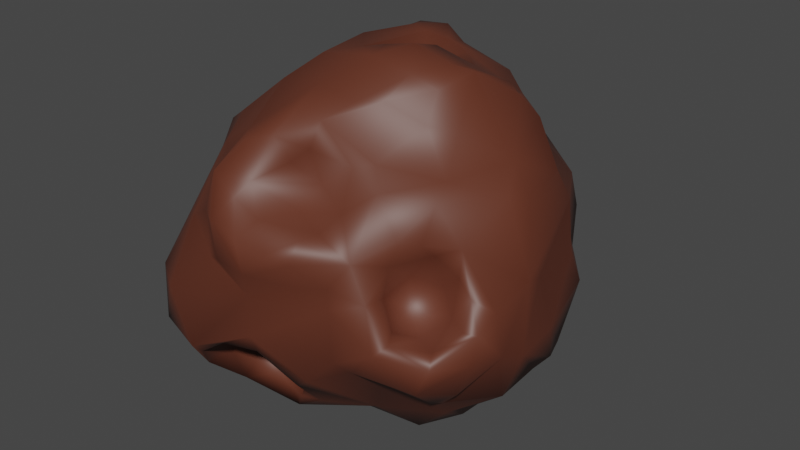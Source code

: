 # Source: Astroid.blend  (saved by Blender 2.80.75; exported with 4.5.12 LTS)
import bpy
from mathutils import Matrix  # noqa: F401  (used for matrix-valued properties, if any)

bpy.ops.wm.read_factory_settings(use_empty=True)
scene = bpy.context.scene
scene.name = 'Scene'

# ---- collections
col_collection = bpy.data.collections.new('Collection'); scene.collection.children.link(col_collection)

# ---- materials (node trees are filled in below, after node groups)
mat_meteror = bpy.data.materials.new('meteror')
mat_meteror.use_transparent_shadow = False

# ---- material node trees
mat_meteror.use_nodes = True; mat_meteror.node_tree.nodes.clear()
_N = mat_meteror.node_tree.nodes; _L = mat_meteror.node_tree.links
n0 = _N.new('ShaderNodeOutputMaterial'); n0.name = 'Material Output'; n0.location = (300, 300)
n1 = _N.new('ShaderNodeBsdfPrincipled'); n1.name = 'Principled BSDF'; n1.location = (10, 300)
n1.distribution = 'GGX'
n1.subsurface_method = 'BURLEY'
n1.inputs[0].default_value = (0.1193, 0.03243, 0.0172, 1.0)
n1.inputs[3].default_value = 1.45
n1.inputs[27].default_value = (0.0, 0.0, 0.0, 1.0)
n1.inputs[28].default_value = 1.0
_L.new(n1.outputs[0], n0.inputs[0])
n0.is_active_output = True

# ---- world
world_world = bpy.data.worlds.new('World'); scene.world = world_world
world_world.use_nodes = True; world_world.node_tree.nodes.clear()
_N = world_world.node_tree.nodes; _L = world_world.node_tree.links
n0 = _N.new('ShaderNodeOutputWorld'); n0.name = 'World Output'; n0.location = (300, 300)
n1 = _N.new('ShaderNodeBackground'); n1.name = 'Background'; n1.location = (10, 300)
n1.inputs[0].default_value = (0.05088, 0.05088, 0.05088, 1.0)
_L.new(n1.outputs[0], n0.inputs[0])
n0.is_active_output = True
world_world.color = (0.05088, 0.05088, 0.05088)
world_world.use_sun_shadow = False
world_world.sun_shadow_jitter_overblur = 0.0

# ---- meshes
me_icosphere = bpy.data.meshes.new('Icosphere')
me_icosphere.from_pydata([(0.5846, -0.724, -0.1132), (0.8098, -0.7, -0.1424), (0.6933, -0.8792, -0.06277), (0.6718, -0.6144, -0.1634), (0.4771, -0.6613, 0.005404), (0.5624, -0.8864, 0.1006), (0.7969, -0.4815, 0.1504), (0.6936, -0.5519, 0.2706), (0.8712, -0.7967, -0.171), (1.012, -0.2152, 0.1011), (0.577, -0.7328, 0.2455), (0.7845, -0.4482, 0.2904), (0.9778, -0.4266, 0.007732), (0.9963, -0.6264, -0.1769), (0.8926, -0.6063, -0.3964), (0.756, -0.6321, -0.4954), (0.9277, -0.62, -0.02464), (-0.1667, -0.516, -0.6012), (-0.1219, -0.4682, -0.3102), (0.02038, -0.7975, -0.4483), (-0.09959, -0.6597, -0.2448), (-0.2388, -0.4214, -0.4627), (-0.04786, -0.7246, -0.7645), (-0.05542, -0.4721, -0.4653), (-0.4269, -0.8635, -0.5654), (-0.3783, -0.7205, -0.6522), (-0.4017, -0.6769, -0.415), (-0.2429, -0.6727, -0.7309), (-0.05159, -0.8766, -0.3667), (-0.24, -0.9441, -0.3344), (-0.06615, -1.045, -0.2453), (0.1007, -0.7341, -0.7233), (0.02464, -0.7662, -0.6507), (-0.4138, -1.066, -0.4645), (-0.05346, -1.013, -0.34), (-0.2324, -1.077, -0.3345), (-0.544, -0.936, 0.2408), (-0.2139, -0.5697, -0.2284), (0.1676, -0.896, -0.4881), (-0.3349, -0.6659, -0.2915), (-0.488, -0.9727, -0.6155), (-0.6774, -0.8215, -0.6417), (0.08706, -0.8827, -0.5545), (0.009386, -0.5981, -0.3929), (0.1794, 0.9731, -0.6236), (0.4076, 0.9279, -0.3225), (0.2192, 0.7282, -0.4004), (0.3307, 0.9962, -0.208), (0.123, 0.7131, -0.3525), (0.06645, 0.8871, -0.2689), (0.05543, 0.9301, -0.4158), (0.277, 0.9269, -0.6107), (0.1734, 1.142, -0.1651), (0.0248, 0.9702, -0.5947), (0.1497, 0.8464, -0.1905), (0.227, 1.117, -0.2346), (0.5516, 0.805, -0.3007), (0.7518, 0.5772, -0.0327), (0.009127, 1.122, -0.3492), (0.1193, 0.8954, 0.2237), (-0.06434, 0.9088, -0.5287), (0.2467, 0.8656, 0.4879), (0.2496, 0.6698, 0.7546), (0.4355, 0.8834, 0.25), (0.3687, 0.9699, 0.007794), (-0.1386, 0.8388, -0.548), (0.03295, 1.041, -0.02284), (-0.3322, 0.8939, -0.486), (-0.1751, 0.7677, -0.6252), (0.143, 0.7716, -0.6411), (0.3731, 0.9396, -0.607), (0.4736, 0.9816, -0.2162), (0.3178, 0.7642, -0.2938), (0.4791, 0.9619, -0.4525), (-0.3783, 0.8649, -0.2651), (0.6183, 0.8654, -0.01996), (0.02764, 1.091, -0.507), (-0.1344, 0.9967, -0.3558), (0.4966, 0.7412, -0.4925), (0.2866, 1.125, -0.1588), (0.7359, -0.1943, -0.5963), (0.7149, 0.0502, -0.4071), (0.4515, 0.2233, -0.5454), (0.6606, -0.1919, -0.7181), (0.6013, 0.2139, -0.4769), (0.468, -0.1717, -0.4772), (0.7639, 0.2687, -0.6816), (0.6006, -0.1898, -0.4578), (0.9469, -0.02073, -0.5269), (0.774, -0.2573, -0.6988), (0.3837, 0.108, -0.6838), (0.4015, -0.1239, -0.6526), (0.4895, 0.141, -0.4733), (0.8934, -0.1151, -0.5568), (0.1224, -0.4274, -0.9021), (0.3264, -0.5458, -0.7607), (-0.3539, -0.525, -0.5189), (0.7503, -0.5237, -0.5549), (0.9792, -0.3645, -0.2696), (0.6566, -0.9511, -0.1041), (0.3467, -0.8868, -0.3068), (0.7811, -0.7871, -0.3513), (0.5127, -0.4912, 0.06872), (0.6816, -0.2608, -0.8055), (0.4005, 0.522, -0.6668), (0.9379, 0.1585, -0.5457), (0.5197, -0.2037, -0.5973), (0.52, 0.04669, -0.9002), (0.6047, -0.1065, -0.3996), (0.538, -0.07777, -0.9396), (0.4643, -0.3573, -0.9287), (1.014, -0.226, -0.3101), (0.4315, 0.9585, -0.0553), (0.4019, -0.8185, -0.3724), (0.8724, 0.333, -0.5686), (0.08775, 1.117, -0.3234), (0.6933, -0.4313, -0.6954), (0.1652, 0.3904, -0.9655), (-0.1148, -0.2025, -1.002), (-0.3969, 0.2263, -0.8911), (0.5351, 0.1916, -0.8543), (0.4638, 0.1297, -0.9363), (0.712, 0.5021, -0.4035), (0.3908, -0.02545, -0.5542), (0.7655, -0.491, -0.07236), (0.5185, -0.09586, -0.7843), (0.5311, -0.5219, -0.09476), (0.8273, 0.1675, -0.5617), (0.8894, -0.5097, 0.08642), (0.6945, 0.3325, -0.7601), (0.6904, 0.4373, -0.6983), (0.6832, -0.442, 0.04729), (0.3166, 0.09289, -0.9772), (0.9167, 0.4403, -0.2146), (0.3469, 0.7075, -0.5773), (0.9095, 0.3406, -0.007227), (0.5378, 0.2465, -0.7171), (-0.1623, 0.4951, -0.8727), (0.3327, -0.7798, 0.4617), (-0.1449, -0.8958, 0.5285), (0.08803, -0.6439, 0.8213), (-0.2404, -1.065, 0.1422), (-0.3416, -1.02, 0.1032), (0.2722, -1.079, 0.2898), (0.02214, -1.14, 0.1787), (0.596, -0.6951, 0.3701), (0.4686, -0.8784, 0.2801), (0.9948, -0.594, -0.02956), (-0.02823, -1.068, 0.01019), (0.361, -0.9276, 0.01636), (0.2963, -0.9049, 0.3934), (-0.07764, -1.087, 0.3163), (0.3549, -0.9176, 0.1243), (0.2778, -1.015, 0.3951), (-0.2096, -0.8585, 0.7098), (-0.5852, -1.1, -0.1221), (0.2031, -0.9656, 0.0956), (-0.06693, -0.8106, 0.7544), (-0.445, -0.7752, 0.5314), (-0.7671, -0.9795, -0.1007), (-0.3082, -0.9797, 0.5661), (-0.4068, -0.9659, 0.3234), (-0.03148, -0.9673, 0.3839), (-0.1716, -0.9853, 0.4678), (0.4649, -0.3197, 0.7889), (0.6809, -0.6225, 0.3487), (0.5771, -0.2154, 0.7458), (-0.2347, -1.088, 0.3678), (0.06505, -0.7035, 0.6858), (0.64, 0.1832, 0.8438), (0.5973, 0.4542, 0.5405), (0.6979, 0.2931, 0.7085), (0.4902, 0.3392, 0.7868), (0.8339, 0.2719, 0.4638), (-0.04256, -0.7264, 0.5982), (-0.4171, -0.382, 0.8442), (0.9188, -0.08993, 0.4312), (0.8695, 0.3518, 0.2901), (0.2766, -0.4068, 0.8886), (-0.3686, -0.6803, 0.6767), (0.06525, -0.7815, 0.3844), (0.6528, -0.4094, 0.5865), (0.4596, 0.4897, 0.7196), (0.56, 0.2147, 0.8858), (0.4832, -0.2614, 0.9529), (0.527, -0.03788, 0.9961), (0.7694, -0.0253, 0.5958), (0.4282, -0.1049, 1.03), (0.07616, 0.1694, 0.8173), (0.1648, -0.4957, 0.8857), (0.3382, -0.2864, 1.005), (-0.1274, -0.4322, 0.8903), (-0.3318, 0.6184, 0.9289), (-0.2541, 0.4733, 0.9619), (-0.2774, 0.8479, 0.6993), (-0.06954, 0.8651, 0.6463), (-0.5436, 0.8423, 0.2781), (-0.5775, 0.6707, 0.5755), (-0.1501, 0.4371, 0.9492), (-0.4387, 0.1621, 0.7977), (-0.2798, -0.2293, 0.9716), (-0.4519, -0.1115, 0.8634), (-0.6006, -0.2764, 0.6611), (-0.6079, -0.4979, 0.6591), (0.06325, -0.1498, 1.064), (0.1353, 0.4314, 0.8916), (-0.03248, 0.5076, 0.9062), (0.2238, -0.1151, 1.092), (0.3907, 0.1269, 0.9408), (-0.1487, -0.07805, 0.9913), (0.3243, 0.2464, 0.9061), (-0.05573, 0.6606, 0.8487), (-0.6245, 0.3422, 0.6746), (-0.4215, 0.7613, 0.6454), (-0.03311, 0.2665, 0.8276), (-0.3422, 0.3091, 0.9227), (-0.3087, 0.1092, 0.9861), (-0.0613, 0.04574, 0.8982), (-0.7745, 0.5328, -0.2044), (-0.6874, 0.699, -0.2274), (-0.721, 0.4816, 0.4914), (-0.8361, -0.4257, 0.2403), (-0.9471, 0.1381, 0.2862), (-0.8744, 0.03597, 0.07304), (-0.7947, 0.193, 0.4589), (-0.9078, 0.4793, 0.2402), (-0.9229, -0.2096, 0.2827), (-0.8317, -0.7048, -0.04809), (-0.8858, -0.4297, -0.3407), (-0.8258, -0.7932, -0.4457), (-0.862, -0.228, -0.3531), (-0.9308, -0.4724, 0.04361), (-0.667, -0.6431, -0.8048), (-0.4765, 0.615, -0.01912), (-0.8475, -0.6291, -0.6237), (-0.6975, 0.5574, 0.4015), (-0.571, 0.476, 0.1736), (-0.6038, 0.4916, -0.0347), (-0.6712, 0.742, 0.2733), (-0.5432, 0.5632, 0.2209), (-0.4543, 0.5614, 0.135), (-0.2384, 0.962, 0.3996), (-0.5229, 0.4685, 0.05241), (-0.4104, 0.8903, 0.02136), (-0.5995, 0.7753, -0.09371), (-0.5681, 0.8414, 0.04442), (-0.8634, -0.03437, -0.2876), (-0.9324, -0.5665, -0.3126), (-0.7291, 0.4927, 0.09332), (-0.7738, -0.2912, -0.5568), (-0.6131, 0.7265, -0.02874), (-0.5578, 0.7585, 0.1851), (-0.489, 0.6779, -0.5295), (-0.5339, -0.07745, -0.9136), (-0.6718, -0.1021, -0.7873), (-0.5612, -0.008008, -0.7997), (-0.5996, 0.05119, -1.066), (-0.7465, -0.1354, -0.8723), (-0.6043, -0.1593, -0.8639), (-0.6138, -0.1121, -1.078), (-0.7983, 0.05014, -0.849), (-0.5536, 0.1388, -1.033), (-0.6514, 0.1257, -0.9958), (-0.7705, 0.1286, -0.8275), (-0.777, 0.2178, -0.5603), (-0.7997, 0.2615, -0.3902), (-0.789, -0.02402, -0.6514), (-0.5266, 0.2227, -0.8479), (-0.5377, 0.01445, -0.9096), (-0.843, -0.03378, -0.7894), (-0.6852, 0.01942, -0.7822), (-0.6869, -0.1669, -1.014), (-0.5211, -0.03901, -1.093), (-0.6397, 0.09091, -0.8617), (-0.4325, -0.3164, -0.9163), (-0.2671, 0.04164, -0.9564), (-0.3845, 0.1343, -0.9146), (-0.7769, 0.5734, 0.2566), (-0.656, 0.5388, -0.5539), (-0.8602, 0.5255, 0.1001), (-0.8854, -0.07394, -0.5122), (-0.6374, -0.3792, -0.768), (-0.3592, -0.07725, -0.9419), (-0.6593, 0.1871, -0.9516), (-0.7683, -0.4517, -0.61), (-0.6675, -0.2838, -0.7547), (-0.7677, -0.1796, -0.7159), (-0.7758, -0.2267, -0.9404), (-0.6695, -0.2511, -0.9983), (-0.5519, -0.1821, -1.038), (-0.5173, -0.2791, -0.8959), (-0.7281, 0.1433, -0.6817), (-0.638, 0.2246, -0.746), (-0.08268, -0.7109, -0.8483), (0.0268, 0.7192, -0.7276), (0.9757, 0.0778, -0.3154), (0.9242, 0.01956, -0.00641), (-0.8046, 0.5942, -0.01843), (0.6761, 0.6834, 0.2646), (0.3361, -0.5445, 0.631), (-0.8267, 0.005706, 0.5425), (-0.417, 0.5816, 0.8156), (-0.1772, 0.6703, 0.9303), (0.2714, -0.633, 0.6278), (0.09795, -0.3047, 1.052), (-0.851, -0.3623, 0.5108), (-0.5531, -0.68, 0.5584), (0.07334, -0.6372, 0.4857), (0.4703, -0.6889, 0.5684), (0.6981, -0.5389, 0.5361), (0.87, -0.2131, 0.5057), (-0.1249, 1.012, -0.2334), (0.7004, 0.7079, -0.2445), (-0.8064, 0.3961, -0.01394), (-0.659, 0.5951, 0.2251), (-0.7443, -1.012, -0.41), (-0.397, -1.144, -0.3874), (0.1594, -1.121, 0.3284), (0.2355, 0.03805, 1.048), (-0.6831, 0.3785, -0.6183), (0.4933, 0.3107, -0.8709), (0.9181, -0.2514, -0.5862), (-0.3145, -0.4745, -0.3562), (0.4758, -0.6773, -0.4761), (0.2294, -0.2026, -1.047), (-0.4196, -0.7792, -0.7856), (-0.7212, -0.5594, 0.4453)], [], [(6, 7, 131), (126, 102, 4), (0, 126, 4), (1, 2, 8), (115, 76, 58), (131, 102, 126), (2, 0, 4), (5, 10, 146), (124, 128, 6), (5, 4, 10), (124, 3, 1), (6, 131, 124), (102, 7, 10), (323, 101, 113), (2, 5, 99), (296, 9, 111), (296, 177, 9), (9, 177, 176), (7, 6, 11), (12, 11, 128), (128, 124, 16), (14, 101, 15), (14, 15, 97), (145, 146, 10), (7, 165, 10), (16, 124, 1), (15, 101, 323), (13, 8, 101), (6, 128, 11), (35, 29, 34), (152, 5, 146), (100, 38, 113), (102, 131, 7), (124, 126, 3), (294, 68, 65), (64, 112, 71), (58, 52, 115), (67, 68, 252), (115, 52, 55), (46, 48, 72), (22, 17, 27), (18, 23, 43), (17, 21, 96), (74, 252, 219), (18, 20, 37), (18, 43, 20), (21, 18, 322), (39, 26, 322), (39, 322, 37), (17, 23, 21), (293, 31, 22), (322, 18, 37), (39, 37, 29), (28, 19, 42), (13, 14, 98), (322, 26, 96), (100, 113, 99), (28, 20, 19), (43, 23, 32), (23, 18, 21), (27, 325, 293), (27, 293, 22), (96, 27, 17), (28, 42, 34), (79, 71, 47), (27, 96, 25), (26, 24, 96), (82, 136, 86), (28, 34, 29), (34, 30, 35), (37, 20, 29), (315, 40, 316), (40, 315, 41), (315, 316, 155), (26, 29, 33), (43, 32, 19), (31, 95, 42), (325, 25, 24), (40, 24, 33), (35, 33, 29), (33, 35, 316), (30, 148, 316), (30, 316, 35), (38, 100, 30), (33, 316, 40), (22, 31, 32), (24, 26, 33), (40, 232, 325), (227, 159, 221), (159, 315, 155), (41, 315, 229), (27, 25, 325), (19, 20, 43), (40, 41, 232), (38, 42, 95), (28, 29, 20), (46, 51, 44), (45, 72, 47), (47, 72, 54), (115, 54, 49), (55, 47, 54), (44, 48, 46), (51, 73, 70), (54, 72, 48), (44, 50, 48), (50, 115, 49), (45, 47, 71), (79, 64, 71), (48, 49, 54), (51, 69, 44), (73, 46, 72), (64, 79, 52), (58, 77, 311), (56, 73, 71), (56, 78, 73), (76, 50, 44), (76, 44, 53), (55, 52, 79), (76, 60, 77), (23, 22, 32), (94, 95, 293), (44, 69, 53), (56, 312, 78), (57, 75, 298), (95, 31, 293), (298, 75, 63), (75, 57, 312), (312, 56, 112), (59, 64, 66), (53, 60, 76), (55, 79, 47), (61, 59, 195), (64, 75, 112), (61, 63, 59), (62, 61, 195), (75, 312, 112), (51, 46, 73), (67, 77, 65), (69, 65, 60), (69, 134, 104), (31, 42, 32), (73, 72, 45), (70, 73, 78), (243, 74, 244), (311, 77, 74), (69, 60, 53), (311, 66, 52), (311, 52, 58), (55, 54, 115), (74, 67, 252), (68, 294, 137), (68, 67, 65), (45, 71, 73), (66, 311, 243), (48, 50, 49), (70, 134, 69), (77, 60, 65), (69, 51, 70), (69, 294, 65), (243, 311, 74), (77, 67, 74), (76, 77, 58), (50, 76, 115), (125, 91, 106), (80, 87, 93), (80, 83, 106), (91, 125, 107), (108, 87, 85), (84, 81, 92), (90, 91, 107), (82, 90, 136), (83, 80, 89), (123, 92, 85), (106, 85, 87), (127, 84, 86), (85, 91, 123), (108, 93, 87), (66, 64, 52), (93, 108, 81), (81, 108, 92), (136, 129, 86), (80, 106, 87), (96, 24, 25), (42, 19, 32), (96, 21, 322), (17, 22, 23), (293, 325, 94), (323, 38, 95), (159, 155, 36), (102, 10, 4), (30, 100, 149), (8, 147, 1), (101, 14, 13), (101, 99, 113), (128, 16, 147), (149, 99, 5), (129, 136, 120), (81, 127, 88), (112, 56, 71), (4, 5, 2), (92, 123, 82), (69, 104, 294), (147, 13, 98), (5, 152, 149), (127, 81, 84), (1, 3, 2), (9, 11, 12), (128, 147, 12), (104, 134, 78), (90, 123, 91), (134, 70, 78), (147, 8, 13), (8, 99, 101), (126, 124, 131), (126, 0, 3), (147, 16, 1), (8, 2, 99), (34, 38, 30), (38, 34, 42), (7, 11, 165), (26, 39, 29), (9, 12, 98), (0, 2, 3), (177, 296, 135), (64, 59, 63), (75, 64, 63), (40, 325, 24), (246, 265, 280), (231, 226, 230), (300, 226, 305), (226, 223, 246), (227, 231, 247), (222, 223, 226), (222, 313, 223), (224, 225, 222), (279, 222, 225), (218, 265, 223), (224, 222, 300), (222, 226, 300), (221, 159, 326), (78, 122, 130), (227, 221, 231), (221, 326, 305), (226, 221, 305), (230, 226, 246), (218, 223, 313), (194, 195, 241), (62, 182, 61), (186, 173, 171), (192, 194, 213), (193, 198, 302), (301, 199, 215), (205, 210, 182), (152, 146, 143), (301, 192, 213), (216, 200, 209), (206, 205, 62), (212, 301, 197), (214, 205, 206), (190, 207, 304), (211, 194, 302), (194, 211, 195), (172, 210, 208), (62, 205, 182), (208, 210, 318), (302, 206, 211), (188, 209, 204), (209, 217, 214), (206, 62, 211), (182, 210, 172), (216, 209, 198), (214, 188, 205), (204, 209, 304), (204, 207, 318), (304, 207, 204), (188, 214, 217), (188, 318, 210), (214, 198, 209), (224, 212, 220), (202, 300, 305), (199, 300, 201), (212, 300, 199), (304, 200, 191), (216, 201, 200), (201, 175, 200), (202, 175, 201), (199, 216, 215), (200, 304, 209), (212, 197, 220), (206, 302, 198), (192, 215, 193), (199, 301, 212), (198, 214, 206), (196, 197, 213), (194, 241, 196), (188, 210, 205), (192, 301, 215), (216, 198, 193), (201, 216, 199), (190, 184, 187), (318, 207, 187), (157, 174, 168), (190, 189, 178), (317, 143, 153), (184, 164, 166), (310, 309, 11), (190, 304, 189), (139, 307, 174), (187, 207, 190), (188, 204, 318), (188, 217, 209), (187, 208, 318), (187, 185, 208), (186, 169, 185), (183, 208, 185), (299, 178, 140), (172, 183, 169), (183, 172, 208), (309, 181, 308), (184, 190, 178), (178, 164, 184), (309, 310, 181), (184, 185, 187), (303, 299, 140), (168, 303, 140), (186, 171, 169), (183, 185, 169), (170, 177, 298), (170, 298, 61), (182, 172, 169), (171, 182, 169), (171, 173, 170), (195, 211, 62), (186, 181, 310), (184, 166, 185), (176, 173, 186), (310, 9, 176), (182, 170, 61), (181, 166, 164), (178, 189, 140), (181, 186, 166), (308, 181, 299), (308, 145, 309), (166, 186, 185), (152, 143, 156), (180, 307, 139), (180, 139, 162), (173, 177, 170), (173, 176, 177), (186, 310, 176), (179, 191, 175), (139, 154, 160), (175, 203, 306), (132, 121, 109), (191, 179, 157), (174, 307, 168), (191, 140, 189), (145, 10, 165), (165, 11, 309), (145, 165, 309), (308, 146, 145), (299, 164, 178), (138, 307, 180), (161, 167, 160), (170, 182, 171), (154, 179, 160), (162, 317, 153), (161, 160, 158), (307, 138, 303), (161, 306, 36), (150, 180, 162), (160, 167, 163), (161, 141, 167), (160, 163, 139), (162, 151, 317), (36, 306, 159), (159, 306, 326), (179, 306, 158), (161, 158, 306), (151, 162, 163), (142, 148, 141), (308, 299, 303), (142, 161, 36), (146, 308, 138), (143, 317, 144), (66, 241, 59), (146, 150, 153), (144, 141, 148), (323, 97, 15), (302, 192, 193), (215, 216, 193), (144, 148, 156), (301, 213, 197), (155, 148, 142), (148, 30, 149), (148, 149, 156), (191, 189, 304), (275, 324, 118), (300, 212, 224), (153, 150, 162), (175, 191, 200), (175, 202, 203), (156, 149, 152), (317, 151, 144), (142, 36, 155), (300, 202, 201), (144, 151, 167), (144, 167, 141), (141, 161, 142), (154, 157, 179), (140, 191, 157), (139, 163, 162), (174, 157, 139), (138, 180, 150), (307, 303, 168), (133, 114, 122), (157, 168, 140), (153, 143, 146), (294, 117, 137), (89, 116, 103), (320, 129, 120), (306, 179, 175), (321, 97, 116), (114, 129, 130), (164, 299, 181), (294, 104, 117), (111, 98, 321), (154, 139, 157), (324, 94, 118), (110, 103, 116), (321, 93, 88), (147, 98, 12), (83, 109, 125), (324, 110, 94), (111, 9, 98), (111, 321, 88), (107, 109, 121), (92, 82, 84), (130, 104, 78), (120, 90, 107), (106, 83, 125), (296, 111, 295), (221, 226, 231), (324, 117, 132), (121, 132, 320), (143, 144, 156), (103, 110, 109), (122, 78, 312), (130, 320, 104), (324, 275, 117), (91, 85, 106), (89, 321, 116), (177, 135, 57), (129, 320, 130), (9, 310, 11), (316, 148, 155), (135, 133, 57), (119, 137, 117), (86, 105, 127), (312, 133, 122), (132, 117, 320), (160, 179, 158), (308, 303, 138), (149, 100, 99), (133, 295, 114), (295, 111, 105), (109, 324, 132), (97, 321, 98), (324, 109, 110), (108, 85, 92), (114, 130, 122), (82, 123, 90), (107, 125, 109), (86, 84, 82), (194, 196, 213), (295, 135, 296), (59, 241, 195), (133, 312, 57), (320, 117, 104), (103, 109, 83), (114, 295, 105), (151, 163, 167), (138, 150, 146), (320, 120, 121), (110, 95, 94), (98, 14, 97), (323, 116, 97), (86, 114, 105), (89, 93, 321), (110, 116, 95), (89, 103, 83), (113, 38, 323), (323, 95, 116), (107, 121, 120), (86, 129, 114), (295, 133, 135), (88, 105, 111), (194, 192, 302), (89, 80, 93), (88, 127, 105), (93, 81, 88), (120, 136, 90), (313, 222, 279), (219, 278, 218), (224, 220, 225), (218, 278, 265), (284, 234, 228), (280, 291, 266), (247, 229, 227), (247, 234, 229), (229, 315, 159), (251, 239, 238), (278, 219, 252), (229, 234, 41), (271, 257, 258), (228, 230, 249), (228, 231, 230), (255, 258, 254), (281, 232, 234), (269, 257, 287), (284, 228, 249), (94, 232, 274), (269, 260, 257), (280, 264, 291), (249, 230, 280), (232, 94, 325), (232, 281, 274), (255, 253, 258), (237, 297, 248), (274, 290, 282), (235, 220, 197), (251, 245, 250), (250, 237, 233), (251, 196, 245), (196, 238, 235), (229, 159, 227), (286, 266, 269), (247, 231, 228), (254, 257, 260), (254, 260, 270), (288, 259, 289), (281, 249, 285), (251, 238, 196), (290, 285, 288), (271, 287, 257), (277, 314, 248), (280, 265, 264), (41, 234, 232), (246, 223, 265), (246, 280, 230), (277, 220, 235), (238, 239, 314), (277, 235, 314), (281, 234, 284), (269, 287, 286), (288, 271, 259), (280, 266, 286), (236, 314, 239), (280, 286, 249), (281, 284, 249), (247, 228, 234), (237, 250, 297), (244, 245, 243), (252, 68, 137), (225, 277, 279), (248, 236, 242), (233, 242, 240), (297, 250, 219), (219, 244, 74), (270, 255, 254), (256, 261, 272), (273, 255, 270), (283, 263, 292), (268, 262, 256), (255, 273, 268), (253, 259, 271), (256, 262, 261), (262, 260, 283), (270, 260, 273), (257, 254, 258), (259, 253, 268), (283, 261, 262), (259, 272, 289), (289, 272, 282), (261, 267, 276), (288, 289, 290), (278, 319, 265), (260, 263, 283), (283, 267, 261), (319, 292, 264), (272, 261, 276), (269, 263, 260), (263, 266, 291), (263, 269, 266), (259, 268, 256), (291, 292, 263), (259, 256, 272), (277, 225, 220), (253, 255, 268), (288, 287, 271), (245, 196, 243), (196, 235, 197), (248, 297, 279), (233, 240, 251), (238, 314, 235), (248, 279, 277), (278, 252, 137), (244, 219, 250), (233, 237, 242), (236, 248, 314), (262, 268, 273), (264, 292, 291), (239, 251, 240), (239, 240, 236), (236, 240, 242), (253, 271, 258), (250, 245, 244), (297, 218, 313), (276, 282, 272), (219, 218, 297), (243, 196, 241), (279, 297, 313), (260, 262, 273), (66, 243, 241), (319, 264, 265), (237, 248, 242), (233, 251, 250), (275, 119, 117), (282, 275, 118), (119, 292, 137), (118, 94, 274), (292, 278, 137), (282, 118, 274), (292, 319, 278), (283, 292, 267), (249, 286, 285), (292, 119, 267), (286, 287, 285), (285, 287, 288), (281, 290, 274), (275, 282, 276), (119, 275, 276), (276, 267, 119), (285, 290, 281), (290, 289, 282), (298, 63, 61), (57, 298, 177), (305, 326, 203), (202, 305, 203), (326, 306, 203)])
me_icosphere.polygons.foreach_set('use_smooth', [True] * 650)
_uv = me_icosphere.uv_layers.new(name='UVMap')
_uv.uv.foreach_set('vector', [0.0, 0.0, 0.0, 0.0, 0.0, 0.0, 0.0, 0.0, 0.0, 0.0, 0.0, 0.0, 0.0, 0.0, 0.0, 0.0, 0.0, 0.0, 0.0, 0.0, 0.0, 0.0, 0.0, 0.0, 0.0, 0.0, 0.0, 0.0, 0.0, 0.0, 0.0, 0.0, 0.0, 0.0, 0.0, 0.0, 0.0, 0.0, 0.0, 0.0, 0.0, 0.0, 0.0, 0.0, 0.0, 0.0, 0.0, 0.0, 0.0, 0.0, 0.0, 0.0, 0.0, 0.0, 0.0, 0.0, 0.0, 0.0, 0.0, 0.0, 0.0, 0.0, 0.0, 0.0, 0.0, 0.0, 0.0, 0.0, 0.0, 0.0, 0.0, 0.0, 0.0, 0.0, 0.0, 0.0, 0.0, 0.0, 0.0, 0.0, 0.0, 0.0, 0.0, 0.0, 0.0, 0.0, 0.0, 0.0, 0.0, 0.0, 0.0, 0.0, 0.0, 0.0, 0.0, 0.0, 0.0, 0.0, 0.0, 0.0, 0.0, 0.0, 0.0, 0.0, 0.0, 0.0, 0.0, 0.0, 0.0, 0.0, 0.0, 0.0, 0.0, 0.0, 0.0, 0.0, 0.0, 0.0, 0.0, 0.0, 0.0, 0.0, 0.0, 0.0, 0.0, 0.0, 0.0, 0.0, 0.0, 0.0, 0.0, 0.0, 0.0, 0.0, 0.0, 0.0, 0.0, 0.0, 0.0, 0.0, 0.0, 0.0, 0.0, 0.0, 0.0, 0.0, 0.0, 0.0, 0.0, 0.0, 0.0, 0.0, 0.0, 0.0, 0.0, 0.0, 0.0, 0.0, 0.0, 0.0, 0.0, 0.0, 0.0, 0.0, 0.0, 0.0, 0.0, 0.0, 0.0, 0.0, 0.0, 0.0, 0.0, 0.0, 0.0, 0.0, 0.0, 0.0, 0.0, 0.0, 0.0, 0.0, 0.0, 0.0, 0.0, 0.0, 0.0, 0.0, 0.0, 0.0, 0.0, 0.0, 0.0, 0.0, 0.0, 0.0, 0.0, 0.0, 0.0, 0.0, 0.0, 0.0, 0.0, 0.0, 0.0, 0.0, 0.0, 0.0, 0.0, 0.0, 0.0, 0.0, 0.0, 0.0, 0.0, 0.0, 0.0, 0.0, 0.0, 0.0, 0.0, 0.0, 0.0, 0.0, 0.0, 0.0, 0.0, 0.0, 0.0, 0.0, 0.0, 0.0, 0.0, 0.0, 0.0, 0.0, 0.0, 0.0, 0.0, 0.0, 0.0, 0.0, 0.0, 0.0, 0.0, 0.0, 0.0, 0.0, 0.0, 0.0, 0.0, 0.0, 0.0, 0.0, 0.0, 0.0, 0.0, 0.0, 0.0, 0.0, 0.0, 0.0, 0.0, 0.0, 0.0, 0.0, 0.0, 0.0, 0.0, 0.0, 0.0, 0.0, 0.0, 0.0, 0.0, 0.0, 0.0, 0.0, 0.0, 0.0, 0.0, 0.0, 0.0, 0.0, 0.0, 0.0, 0.0, 0.0, 0.0, 0.0, 0.0, 0.0, 0.0, 0.0, 0.0, 0.0, 0.0, 0.0, 0.0, 0.0, 0.0, 0.0, 0.0, 0.0, 0.0, 0.0, 0.0, 0.0, 0.0, 0.0, 0.0, 0.0, 0.0, 0.0, 0.0, 0.0, 0.0, 0.0, 0.0, 0.0, 0.0, 0.0, 0.0, 0.0, 0.0, 0.0, 0.0, 0.0, 0.0, 0.0, 0.0, 0.0, 0.0, 0.0, 0.0, 0.0, 0.0, 0.0, 0.0, 0.0, 0.0, 0.0, 0.0, 0.0, 0.0, 0.0, 0.0, 0.0, 0.0, 0.0, 0.0, 0.0, 0.0, 0.0, 0.0, 0.0, 0.0, 0.0, 0.0, 0.0, 0.0, 0.0, 0.0, 0.0, 0.0, 0.0, 0.0, 0.0, 0.0, 0.0, 0.0, 0.0, 0.0, 0.0, 0.0, 0.0, 0.0, 0.0, 0.0, 0.0, 0.0, 0.0, 0.0, 0.0, 0.0, 0.0, 0.0, 0.0, 0.0, 0.0, 0.0, 0.0, 0.0, 0.0, 0.0, 0.0, 0.0, 0.0, 0.0, 0.0, 0.0, 0.0, 0.0, 0.0, 0.0, 0.0, 0.0, 0.0, 0.0, 0.0, 0.0, 0.0, 0.0, 0.0, 0.0, 0.0, 0.0, 0.0, 0.0, 0.0, 0.0, 0.0, 0.0, 0.0, 0.0, 0.0, 0.0, 0.0, 0.0, 0.0, 0.0, 0.0, 0.0, 0.0, 0.0, 0.0, 0.0, 0.0, 0.0, 0.0, 0.0, 0.0, 0.0, 0.0, 0.0, 0.0, 0.0, 0.0, 0.0, 0.0, 0.0, 0.0, 0.0, 0.0, 0.0, 0.0, 0.0, 0.0, 0.0, 0.0, 0.0, 0.0, 0.0, 0.0, 0.0, 0.0, 0.0, 0.0, 0.0, 0.0, 0.0, 0.0, 0.0, 0.0, 0.0, 0.0, 0.0, 0.0, 0.0, 0.0, 0.0, 0.0, 0.0, 0.0, 0.0, 0.0, 0.0, 0.0, 0.0, 0.0, 0.0, 0.0, 0.0, 0.0, 0.0, 0.0, 0.0, 0.0, 0.0, 0.0, 0.0, 0.0, 0.0, 0.0, 0.0, 0.0, 0.0, 0.0, 0.0, 0.0, 0.0, 0.0, 0.0, 0.0, 0.0, 0.0, 0.0, 0.0, 0.0, 0.0, 0.0, 0.0, 0.0, 0.0, 0.0, 0.0, 0.0, 0.0, 0.0, 0.0, 0.0, 0.0, 0.0, 0.0, 0.0, 0.0, 0.0, 0.0, 0.0, 0.0, 0.0, 0.0, 0.0, 0.0, 0.0, 0.0, 0.0, 0.0, 0.0, 0.0, 0.0, 0.0, 0.0, 0.0, 0.0, 0.0, 0.0, 0.0, 0.0, 0.0, 0.0, 0.0, 0.0, 0.0, 0.0, 0.0, 0.0, 0.0, 0.0, 0.0, 0.0, 0.0, 0.0, 0.0, 0.0, 0.0, 0.0, 0.0, 0.0, 0.0, 0.0, 0.0, 0.0, 0.0, 0.0, 0.0, 0.0, 0.0, 0.0, 0.0, 0.0, 0.0, 0.0, 0.0, 0.0, 0.0, 0.0, 0.0, 0.0, 0.0, 0.0, 0.0, 0.0, 0.0, 0.0, 0.0, 0.0, 0.0, 0.0, 0.0, 0.0, 0.0, 0.0, 0.0, 0.0, 0.0, 0.0, 0.0, 0.0, 0.0, 0.0, 0.0, 0.0, 0.0, 0.0, 0.0, 0.0, 0.0, 0.0, 0.0, 0.0, 0.0, 0.0, 0.0, 0.0, 0.0, 0.0, 0.0, 0.0, 0.0, 0.0, 0.0, 0.0, 0.0, 0.0, 0.0, 0.0, 0.0, 0.0, 0.0, 0.0, 0.0, 0.0, 0.0, 0.0, 0.0, 0.0, 0.0, 0.0, 0.0, 0.0, 0.0, 0.0, 0.0, 0.0, 0.0, 0.0, 0.0, 0.0, 0.0, 0.0, 0.0, 0.0, 0.0, 0.0, 0.0, 0.0, 0.0, 0.0, 0.0, 0.0, 0.0, 0.0, 0.0, 0.0, 0.0, 0.0, 0.0, 0.0, 0.0, 0.0, 0.0, 0.0, 0.0, 0.0, 0.0, 0.0, 0.0, 0.0, 0.0, 0.0, 0.0, 0.0, 0.0, 0.0, 0.0, 0.0, 0.0, 0.0, 0.0, 0.0, 0.0, 0.0, 0.0, 0.0, 0.0, 0.0, 0.0, 0.0, 0.0, 0.0, 0.0, 0.0, 0.0, 0.0, 0.0, 0.0, 0.0, 0.0, 0.0, 0.0, 0.0, 0.0, 0.0, 0.0, 0.0, 0.0, 0.0, 0.0, 0.0, 0.0, 0.0, 0.0, 0.0, 0.0, 0.0, 0.0, 0.0, 0.0, 0.0, 0.0, 0.0, 0.0, 0.0, 0.0, 0.0, 0.0, 0.0, 0.0, 0.0, 0.0, 0.0, 0.0, 0.0, 0.0, 0.0, 0.0, 0.0, 0.0, 0.0, 0.0, 0.0, 0.0, 0.0, 0.0, 0.0, 0.0, 0.0, 0.0, 0.0, 0.0, 0.0, 0.0, 0.0, 0.0, 0.0, 0.0, 0.0, 0.0, 0.0, 0.0, 0.0, 0.0, 0.0, 0.0, 0.0, 0.0, 0.0, 0.0, 0.0, 0.0, 0.0, 0.0, 0.0, 0.0, 0.0, 0.0, 0.0, 0.0, 0.0, 0.0, 0.0, 0.0, 0.0, 0.0, 0.0, 0.0, 0.0, 0.0, 0.0, 0.0, 0.0, 0.0, 0.0, 0.0, 0.0, 0.0, 0.0, 0.0, 0.0, 0.0, 0.0, 0.0, 0.0, 0.0, 0.0, 0.0, 0.0, 0.0, 0.0, 0.0, 0.0, 0.0, 0.0, 0.0, 0.0, 0.0, 0.0, 0.0, 0.0, 0.0, 0.0, 0.0, 0.0, 0.0, 0.0, 0.0, 0.0, 0.0, 0.0, 0.0, 0.0, 0.0, 0.0, 0.0, 0.0, 0.0, 0.0, 0.0, 0.0, 0.0, 0.0, 0.0, 0.0, 0.0, 0.0, 0.0, 0.0, 0.0, 0.0, 0.0, 0.0, 0.0, 0.0, 0.0, 0.0, 0.0, 0.0, 0.0, 0.0, 0.0, 0.0, 0.0, 0.0, 0.0, 0.0, 0.0, 0.0, 0.0, 0.0, 0.0, 0.0, 0.0, 0.0, 0.0, 0.0, 0.0, 0.0, 0.0, 0.0, 0.0, 0.0, 0.0, 0.0, 0.0, 0.0, 0.0, 0.0, 0.0, 0.0, 0.0, 0.0, 0.0, 0.0, 0.0, 0.0, 0.0, 0.0, 0.0, 0.0, 0.0, 0.0, 0.0, 0.0, 0.0, 0.0, 0.0, 0.0, 0.0, 0.0, 0.0, 0.0, 0.0, 0.0, 0.0, 0.0, 0.0, 0.0, 0.0, 0.0, 0.0, 0.0, 0.0, 0.0, 0.0, 0.0, 0.0, 0.0, 0.0, 0.0, 0.0, 0.0, 0.0, 0.0, 0.0, 0.0, 0.0, 0.0, 0.0, 0.0, 0.0, 0.0, 0.0, 0.0, 0.0, 0.0, 0.0, 0.0, 0.0, 0.0, 0.0, 0.0, 0.0, 0.0, 0.0, 0.0, 0.0, 0.0, 0.0, 0.0, 0.0, 0.0, 0.0, 0.0, 0.0, 0.0, 0.0, 0.0, 0.0, 0.0, 0.0, 0.0, 0.0, 0.0, 0.0, 0.0, 0.0, 0.0, 0.0, 0.0, 0.0, 0.0, 0.0, 0.0, 0.0, 0.0, 0.0, 0.0, 0.0, 0.0, 0.0, 0.0, 0.0, 0.0, 0.0, 0.0, 0.0, 0.0, 0.0, 0.0, 0.0, 0.0, 0.0, 0.0, 0.0, 0.0, 0.0, 0.0, 0.0, 0.0, 0.0, 0.0, 0.0, 0.0, 0.0, 0.0, 0.0, 0.0, 0.0, 0.0, 0.0, 0.0, 0.0, 0.0, 0.0, 0.0, 0.0, 0.0, 0.0, 0.0, 0.0, 0.0, 0.0, 0.0, 0.0, 0.0, 0.0, 0.0, 0.0, 0.0, 0.0, 0.0, 0.0, 0.0, 0.0, 0.0, 0.0, 0.0, 0.0, 0.0, 0.0, 0.0, 0.0, 0.0, 0.0, 0.0, 0.0, 0.0, 0.0, 0.0, 0.0, 0.0, 0.0, 0.0, 0.0, 0.0, 0.0, 0.0, 0.0, 0.0, 0.0, 0.0, 0.0, 0.0, 0.0, 0.0, 0.0, 0.0, 0.0, 0.0, 0.0, 0.0, 0.0, 0.0, 0.0, 0.0, 0.0, 0.0, 0.0, 0.0, 0.0, 0.0, 0.0, 0.0, 0.0, 0.0, 0.0, 0.0, 0.0, 0.0, 0.0, 0.0, 0.0, 0.0, 0.0, 0.0, 0.0, 0.0, 0.0, 0.0, 0.0, 0.0, 0.0, 0.0, 0.0, 0.0, 0.0, 0.0, 0.0, 0.0, 0.0, 0.0, 0.0, 0.0, 0.0, 0.0, 0.0, 0.0, 0.0, 0.0, 0.0, 0.0, 0.0, 0.0, 0.0, 0.0, 0.0, 0.0, 0.0, 0.0, 0.0, 0.0, 0.0, 0.0, 0.0, 0.0, 0.0, 0.0, 0.0, 0.0, 0.0, 0.0, 0.0, 0.0, 0.0, 0.0, 0.0, 0.0, 0.0, 0.0, 0.0, 0.0, 0.0, 0.0, 0.0, 0.0, 0.0, 0.0, 0.0, 0.0, 0.0, 0.0, 0.0, 0.0, 0.0, 0.0, 0.0, 0.0, 0.0, 0.0, 0.0, 0.0, 0.0, 0.0, 0.0, 0.0, 0.0, 0.0, 0.0, 0.0, 0.0, 0.0, 0.0, 0.0, 0.0, 0.0, 0.0, 0.0, 0.0, 0.0, 0.0, 0.0, 0.0, 0.0, 0.0, 0.0, 0.0, 0.0, 0.0, 0.0, 0.0, 0.0, 0.0, 0.0, 0.0, 0.0, 0.0, 0.0, 0.0, 0.0, 0.0, 0.0, 0.0, 0.0, 0.0, 0.0, 0.0, 0.0, 0.0, 0.0, 0.0, 0.0, 0.0, 0.0, 0.0, 0.0, 0.0, 0.0, 0.0, 0.0, 0.0, 0.0, 0.0, 0.0, 0.0, 0.0, 0.0, 0.0, 0.0, 0.0, 0.0, 0.0, 0.0, 0.0, 0.0, 0.0, 0.0, 0.0, 0.0, 0.0, 0.0, 0.0, 0.0, 0.0, 0.0, 0.0, 0.0, 0.0, 0.0, 0.0, 0.0, 0.0, 0.0, 0.0, 0.0, 0.0, 0.0, 0.0, 0.0, 0.0, 0.0, 0.0, 0.0, 0.0, 0.0, 0.0, 0.0, 0.0, 0.0, 0.0, 0.0, 0.0, 0.0, 0.0, 0.0, 0.0, 0.0, 0.0, 0.0, 0.0, 0.0, 0.0, 0.0, 0.0, 0.0, 0.0, 0.0, 0.0, 0.0, 0.0, 0.0, 0.0, 0.0, 0.0, 0.0, 0.0, 0.0, 0.0, 0.0, 0.0, 0.0, 0.0, 0.0, 0.0, 0.0, 0.0, 0.0, 0.0, 0.0, 0.0, 0.0, 0.0, 0.0, 0.0, 0.0, 0.0, 0.0, 0.0, 0.0, 0.0, 0.0, 0.0, 0.0, 0.0, 0.0, 0.0, 0.0, 0.0, 0.0, 0.0, 0.0, 0.0, 0.0, 0.0, 0.0, 0.0, 0.0, 0.0, 0.0, 0.0, 0.0, 0.0, 0.0, 0.0, 0.0, 0.0, 0.0, 0.0, 0.0, 0.0, 0.0, 0.0, 0.0, 0.0, 0.0, 0.0, 0.0, 0.0, 0.0, 0.0, 0.0, 0.0, 0.0, 0.0, 0.0, 0.0, 0.0, 0.0, 0.0, 0.0, 0.0, 0.0, 0.0, 0.0, 0.0, 0.0, 0.0, 0.0, 0.0, 0.0, 0.0, 0.0, 0.0, 0.0, 0.0, 0.0, 0.0, 0.0, 0.0, 0.0, 0.0, 0.0, 0.0, 0.0, 0.0, 0.0, 0.0, 0.0, 0.0, 0.0, 0.0, 0.0, 0.0, 0.0, 0.0, 0.0, 0.0, 0.0, 0.0, 0.0, 0.0, 0.0, 0.0, 0.0, 0.0, 0.0, 0.0, 0.0, 0.0, 0.0, 0.0, 0.0, 0.0, 0.0, 0.0, 0.0, 0.0, 0.0, 0.0, 0.0, 0.0, 0.0, 0.0, 0.0, 0.0, 0.0, 0.0, 0.0, 0.0, 0.0, 0.0, 0.0, 0.0, 0.0, 0.0, 0.0, 0.0, 0.0, 0.0, 0.0, 0.0, 0.0, 0.0, 0.0, 0.0, 0.0, 0.0, 0.0, 0.0, 0.0, 0.0, 0.0, 0.0, 0.0, 0.0, 0.0, 0.0, 0.0, 0.0, 0.0, 0.0, 0.0, 0.0, 0.0, 0.0, 0.0, 0.0, 0.0, 0.0, 0.0, 0.0, 0.0, 0.0, 0.0, 0.0, 0.0, 0.0, 0.0, 0.0, 0.0, 0.0, 0.0, 0.0, 0.0, 0.0, 0.0, 0.0, 0.0, 0.0, 0.0, 0.0, 0.0, 0.0, 0.0, 0.0, 0.0, 0.0, 0.0, 0.0, 0.0, 0.0, 0.0, 0.0, 0.0, 0.0, 0.0, 0.0, 0.0, 0.0, 0.0, 0.0, 0.0, 0.0, 0.0, 0.0, 0.0, 0.0, 0.0, 0.0, 0.0, 0.0, 0.0, 0.0, 0.0, 0.0, 0.0, 0.0, 0.0, 0.0, 0.0, 0.0, 0.0, 0.0, 0.0, 0.0, 0.0, 0.0, 0.0, 0.0, 0.0, 0.0, 0.0, 0.0, 0.0, 0.0, 0.0, 0.0, 0.0, 0.0, 0.0, 0.0, 0.0, 0.0, 0.0, 0.0, 0.0, 0.0, 0.0, 0.0, 0.0, 0.0, 0.0, 0.0, 0.0, 0.0, 0.0, 0.0, 0.0, 0.0, 0.0, 0.0, 0.0, 0.0, 0.0, 0.0, 0.0, 0.0, 0.0, 0.0, 0.0, 0.0, 0.0, 0.0, 0.0, 0.0, 0.0, 0.0, 0.0, 0.0, 0.0, 0.0, 0.0, 0.0, 0.0, 0.0, 0.0, 0.0, 0.0, 0.0, 0.0, 0.0, 0.0, 0.0, 0.0, 0.0, 0.0, 0.0, 0.0, 0.0, 0.0, 0.0, 0.0, 0.0, 0.0, 0.0, 0.0, 0.0, 0.0, 0.0, 0.0, 0.0, 0.0, 0.0, 0.0, 0.0, 0.0, 0.0, 0.0, 0.0, 0.0, 0.0, 0.0, 0.0, 0.0, 0.0, 0.0, 0.0, 0.0, 0.0, 0.0, 0.0, 0.0, 0.0, 0.0, 0.0, 0.0, 0.0, 0.0, 0.0, 0.0, 0.0, 0.0, 0.0, 0.0, 0.0, 0.0, 0.0, 0.0, 0.0, 0.0, 0.0, 0.0, 0.0, 0.0, 0.0, 0.0, 0.0, 0.0, 0.0, 0.0, 0.0, 0.0, 0.0, 0.0, 0.0, 0.0, 0.0, 0.0, 0.0, 0.0, 0.0, 0.0, 0.0, 0.0, 0.0, 0.0, 0.0, 0.0, 0.0, 0.0, 0.0, 0.0, 0.0, 0.0, 0.0, 0.0, 0.0, 0.0, 0.0, 0.0, 0.0, 0.0, 0.0, 0.0, 0.0, 0.0, 0.0, 0.0, 0.0, 0.0, 0.0, 0.0, 0.0, 0.0, 0.0, 0.0, 0.0, 0.0, 0.0, 0.0, 0.0, 0.0, 0.0, 0.0, 0.0, 0.0, 0.0, 0.0, 0.0, 0.0, 0.0, 0.0, 0.0, 0.0, 0.0, 0.0, 0.0, 0.0, 0.0, 0.0, 0.0, 0.0, 0.0, 0.0, 0.0, 0.0, 0.0, 0.0, 0.0, 0.0, 0.0, 0.0, 0.0, 0.0, 0.0, 0.0, 0.0, 0.0, 0.0, 0.0, 0.0, 0.0, 0.0, 0.0, 0.0, 0.0, 0.0, 0.0, 0.0, 0.0, 0.0, 0.0, 0.0, 0.0, 0.0, 0.0, 0.0, 0.0, 0.0, 0.0, 0.0, 0.0, 0.0, 0.0, 0.0, 0.0, 0.0, 0.0, 0.0, 0.0, 0.0, 0.0, 0.0, 0.0, 0.0, 0.0, 0.0, 0.0, 0.0, 0.0, 0.0, 0.0, 0.0, 0.0, 0.0, 0.0, 0.0, 0.0, 0.0, 0.0, 0.0, 0.0, 0.0, 0.0, 0.0, 0.0, 0.0, 0.0, 0.0, 0.0, 0.0, 0.0, 0.0, 0.0, 0.0, 0.0, 0.0, 0.0, 0.0, 0.0, 0.0, 0.0, 0.0, 0.0, 0.0, 0.0, 0.0, 0.0, 0.0, 0.0, 0.0, 0.0, 0.0, 0.0, 0.0, 0.0, 0.0, 0.0, 0.0, 0.0, 0.0, 0.0, 0.0, 0.0, 0.0, 0.0, 0.0, 0.0, 0.0, 0.0, 0.0, 0.0, 0.0, 0.0, 0.0, 0.0, 0.0, 0.0, 0.0, 0.0, 0.0, 0.0, 0.0, 0.0, 0.0, 0.0, 0.0, 0.0, 0.0, 0.0, 0.0, 0.0, 0.0, 0.0, 0.0, 0.0, 0.0, 0.0, 0.0, 0.0, 0.0, 0.0, 0.0, 0.0, 0.0, 0.0, 0.0, 0.0, 0.0, 0.0, 0.0, 0.0, 0.0, 0.0, 0.0, 0.0, 0.0, 0.0, 0.0, 0.0, 0.0, 0.0, 0.0, 0.0, 0.0, 0.0, 0.0, 0.0, 0.0, 0.0, 0.0, 0.0, 0.0, 0.0, 0.0, 0.0, 0.0, 0.0, 0.0, 0.0, 0.0, 0.0, 0.0, 0.0, 0.0, 0.0, 0.0, 0.0, 0.0, 0.0, 0.0, 0.0, 0.0, 0.0, 0.0, 0.0, 0.0, 0.0, 0.0, 0.0, 0.0, 0.0, 0.0, 0.0, 0.0, 0.0, 0.0, 0.0, 0.0, 0.0, 0.0, 0.0, 0.0, 0.0, 0.0, 0.0, 0.0, 0.0, 0.0, 0.0, 0.0, 0.0, 0.0, 0.0, 0.0, 0.0, 0.0, 0.0, 0.0, 0.0, 0.0, 0.0, 0.0, 0.0, 0.0, 0.0, 0.0, 0.0, 0.0, 0.0, 0.0, 0.0, 0.0, 0.0, 0.0, 0.0, 0.0, 0.0, 0.0, 0.0, 0.0, 0.0, 0.0, 0.0, 0.0, 0.0, 0.0, 0.0, 0.0, 0.0, 0.0, 0.0, 0.0, 0.0, 0.0, 0.0, 0.0, 0.0, 0.0, 0.0, 0.0, 0.0, 0.0, 0.0, 0.0, 0.0, 0.0, 0.0, 0.0, 0.0, 0.0, 0.0, 0.0, 0.0, 0.0, 0.0, 0.0, 0.0, 0.0, 0.0, 0.0, 0.0, 0.0, 0.0, 0.0, 0.0, 0.0, 0.0, 0.0, 0.0, 0.0, 0.0, 0.0, 0.0, 0.0, 0.0, 0.0, 0.0, 0.0, 0.0, 0.0, 0.0, 0.0, 0.0, 0.0, 0.0, 0.0, 0.0, 0.0, 0.0, 0.0, 0.0, 0.0, 0.0, 0.0, 0.0, 0.0, 0.0, 0.0, 0.0, 0.0, 0.0, 0.0, 0.0, 0.0, 0.0, 0.0, 0.0, 0.0, 0.0, 0.0, 0.0, 0.0, 0.0, 0.0, 0.0, 0.0, 0.0, 0.0, 0.0, 0.0, 0.0, 0.0, 0.0, 0.0, 0.0, 0.0, 0.0, 0.0, 0.0, 0.0, 0.0, 0.0, 0.0, 0.0, 0.0, 0.0, 0.0, 0.0, 0.0, 0.0, 0.0, 0.0, 0.0, 0.0, 0.0, 0.0, 0.0, 0.0, 0.0, 0.0, 0.0, 0.0, 0.0, 0.0, 0.0, 0.0, 0.0, 0.0, 0.0, 0.0, 0.0, 0.0, 0.0, 0.0, 0.0, 0.0, 0.0, 0.0, 0.0, 0.0, 0.0, 0.0, 0.0, 0.0, 0.0, 0.0, 0.0, 0.0, 0.0, 0.0, 0.0, 0.0, 0.0, 0.0, 0.0, 0.0, 0.0, 0.0, 0.0, 0.0, 0.0, 0.0, 0.0, 0.0, 0.0, 0.0, 0.0, 0.0, 0.0, 0.0, 0.0, 0.0, 0.0, 0.0, 0.0, 0.0, 0.0, 0.0, 0.0, 0.0, 0.0, 0.0, 0.0, 0.0, 0.0, 0.0, 0.0, 0.0, 0.0, 0.0, 0.0, 0.0, 0.0, 0.0, 0.0, 0.0, 0.0, 0.0, 0.0, 0.0, 0.0, 0.0, 0.0, 0.0, 0.0, 0.0, 0.0, 0.0, 0.0, 0.0, 0.0, 0.0, 0.0, 0.0, 0.0, 0.0, 0.0, 0.0, 0.0, 0.0, 0.0, 0.0, 0.0, 0.0, 0.0, 0.0, 0.0, 0.0, 0.0, 0.0, 0.0, 0.0, 0.0, 0.0, 0.0, 0.0, 0.0, 0.0, 0.0, 0.0, 0.0, 0.0, 0.0, 0.0, 0.0, 0.0, 0.0, 0.0, 0.0, 0.0, 0.0, 0.0, 0.0, 0.0, 0.0, 0.0, 0.0, 0.0, 0.0, 0.0, 0.0, 0.0, 0.0, 0.0, 0.0, 0.0, 0.0, 0.0, 0.0, 0.0, 0.0, 0.0, 0.0, 0.0, 0.0, 0.0, 0.0, 0.0, 0.0, 0.0, 0.0, 0.0, 0.0, 0.0, 0.0, 0.0, 0.0, 0.0, 0.0, 0.0, 0.0, 0.0, 0.0, 0.0, 0.0, 0.0, 0.0, 0.0, 0.0, 0.0, 0.0, 0.0, 0.0, 0.0, 0.0, 0.0, 0.0, 0.0, 0.0, 0.0, 0.0, 0.0, 0.0, 0.0, 0.0, 0.0, 0.0, 0.0, 0.0, 0.0, 0.0, 0.0, 0.0, 0.0, 0.0, 0.0, 0.0, 0.0, 0.0, 0.0, 0.0, 0.0, 0.0, 0.0, 0.0, 0.0, 0.0, 0.0, 0.0, 0.0, 0.0, 0.0, 0.0, 0.0, 0.0, 0.0, 0.0, 0.0, 0.0, 0.0, 0.0, 0.0, 0.0, 0.0, 0.0, 0.0, 0.0, 0.0, 0.0, 0.0, 0.0, 0.0, 0.0, 0.0, 0.0, 0.0, 0.0, 0.0, 0.0, 0.0, 0.0, 0.0, 0.0, 0.0, 0.0, 0.0, 0.0, 0.0, 0.0, 0.0, 0.0, 0.0, 0.0, 0.0, 0.0, 0.0, 0.0, 0.0, 0.0, 0.0, 0.0, 0.0, 0.0, 0.0, 0.0, 0.0, 0.0, 0.0, 0.0, 0.0, 0.0, 0.0, 0.0, 0.0, 0.0, 0.0, 0.0, 0.0, 0.0, 0.0, 0.0, 0.0, 0.0, 0.0, 0.0, 0.0, 0.0, 0.0, 0.0, 0.0, 0.0, 0.0, 0.0, 0.0, 0.0, 0.0, 0.0, 0.0, 0.0, 0.0, 0.0, 0.0, 0.0, 0.0, 0.0, 0.0, 0.0, 0.0, 0.0, 0.0, 0.0, 0.0, 0.0, 0.0, 0.0, 0.0, 0.0, 0.0, 0.0, 0.0, 0.0, 0.0, 0.0, 0.0, 0.0, 0.0, 0.0, 0.0, 0.0, 0.0, 0.0, 0.0, 0.0, 0.0, 0.0, 0.0, 0.0, 0.0, 0.0, 0.0, 0.0, 0.0, 0.0, 0.0, 0.0, 0.0, 0.0, 0.0, 0.0, 0.0, 0.0, 0.0, 0.0, 0.0, 0.0, 0.0, 0.0, 0.0, 0.0, 0.0, 0.0, 0.0, 0.0, 0.0, 0.0, 0.0, 0.0, 0.0, 0.0, 0.0, 0.0, 0.0, 0.0, 0.0, 0.0, 0.0, 0.0, 0.0, 0.0, 0.0, 0.0, 0.0, 0.0, 0.0, 0.0, 0.0, 0.0, 0.0, 0.0, 0.0, 0.0, 0.0, 0.0, 0.0, 0.0, 0.0, 0.0, 0.0, 0.0, 0.0, 0.0, 0.0, 0.0, 0.0, 0.0, 0.0, 0.0, 0.0, 0.0, 0.0, 0.0, 0.0, 0.0, 0.0, 0.0, 0.0, 0.0, 0.0, 0.0, 0.0, 0.0, 0.0, 0.0, 0.0, 0.0, 0.0, 0.0, 0.0, 0.0, 0.0, 0.0, 0.0, 0.0, 0.0, 0.0, 0.0, 0.0, 0.0, 0.0, 0.0, 0.0, 0.0, 0.0, 0.0, 0.0, 0.0, 0.0, 0.0, 0.0, 0.0, 0.0, 0.0, 0.0, 0.0, 0.0, 0.0, 0.0, 0.0, 0.0, 0.0, 0.0, 0.0, 0.0, 0.0, 0.0, 0.0, 0.0, 0.0, 0.0, 0.0, 0.0, 0.0, 0.0, 0.0, 0.0, 0.0, 0.0, 0.0, 0.0, 0.0, 0.0, 0.0, 0.0, 0.0, 0.0, 0.0, 0.0, 0.0, 0.0, 0.0, 0.0, 0.0, 0.0, 0.0, 0.0, 0.0, 0.0, 0.0, 0.0, 0.0, 0.0, 0.0, 0.0, 0.0, 0.0, 0.0, 0.0, 0.0, 0.0, 0.0, 0.0, 0.0, 0.0, 0.0, 0.0, 0.0, 0.0, 0.0, 0.0, 0.0, 0.0, 0.0, 0.0, 0.0, 0.0, 0.0, 0.0, 0.0, 0.0, 0.0, 0.0, 0.0, 0.0, 0.0, 0.0, 0.0, 0.0, 0.0, 0.0, 0.0, 0.0, 0.0, 0.0, 0.0, 0.0, 0.0, 0.0, 0.0, 0.0, 0.0, 0.0, 0.0, 0.0, 0.0, 0.0, 0.0, 0.0, 0.0, 0.0, 0.0, 0.0, 0.0, 0.0, 0.0, 0.0, 0.0, 0.0, 0.0, 0.0, 0.0, 0.0, 0.0, 0.0, 0.0, 0.0, 0.0, 0.0, 0.0, 0.0, 0.0, 0.0, 0.0, 0.0, 0.0, 0.0, 0.0, 0.0, 0.0, 0.0, 0.0, 0.0, 0.0, 0.0, 0.0, 0.0, 0.0, 0.0, 0.0, 0.0, 0.0, 0.0, 0.0, 0.0, 0.0, 0.0, 0.0, 0.0, 0.0, 0.0, 0.0, 0.0, 0.0, 0.0, 0.0, 0.0, 0.0, 0.0, 0.0, 0.0, 0.0, 0.0, 0.0, 0.0, 0.0, 0.0, 0.0, 0.0, 0.0, 0.0, 0.0, 0.0, 0.0, 0.0, 0.0, 0.0, 0.0, 0.0, 0.0, 0.0, 0.0, 0.0, 0.0, 0.0, 0.0, 0.0, 0.0, 0.0, 0.0, 0.0, 0.0, 0.0, 0.0, 0.0, 0.0, 0.0, 0.0, 0.0, 0.0, 0.0, 0.0, 0.0, 0.0, 0.0, 0.0, 0.0, 0.0, 0.0, 0.0, 0.0, 0.0, 0.0, 0.0, 0.0, 0.0, 0.0, 0.0, 0.0, 0.0, 0.0, 0.0, 0.0, 0.0, 0.0, 0.0, 0.0, 0.0, 0.0, 0.0, 0.0, 0.0, 0.0, 0.0, 0.0, 0.0, 0.0, 0.0, 0.0, 0.0, 0.0, 0.0, 0.0, 0.0, 0.0, 0.0, 0.0, 0.0, 0.0, 0.0, 0.0, 0.0, 0.0, 0.0, 0.0, 0.0, 0.0, 0.0, 0.0, 0.0, 0.0, 0.0, 0.0, 0.0, 0.0, 0.0, 0.0, 0.0, 0.0, 0.0, 0.0, 0.0, 0.0, 0.0, 0.0, 0.0, 0.0, 0.0, 0.0, 0.0, 0.0, 0.0, 0.0, 0.0, 0.0, 0.0, 0.0, 0.0, 0.0, 0.0, 0.0, 0.0, 0.0, 0.0, 0.0, 0.0, 0.0, 0.0, 0.0, 0.0, 0.0, 0.0, 0.0, 0.0, 0.0, 0.0, 0.0, 0.0, 0.0, 0.0, 0.0, 0.0, 0.0, 0.0, 0.0, 0.0, 0.0, 0.0, 0.0, 0.0, 0.0, 0.0, 0.0, 0.0, 0.0, 0.0, 0.0, 0.0, 0.0, 0.0, 0.0, 0.0, 0.0, 0.0, 0.0, 0.0, 0.0, 0.0, 0.0, 0.0, 0.0, 0.0, 0.0, 0.0, 0.0, 0.0, 0.0, 0.0, 0.0, 0.0, 0.0, 0.0, 0.0, 0.0, 0.0, 0.0, 0.0, 0.0, 0.0, 0.0, 0.0, 0.0, 0.0, 0.0, 0.0, 0.0, 0.0, 0.0, 0.0, 0.0, 0.0, 0.0, 0.0, 0.0, 0.0, 0.0, 0.0, 0.0, 0.0, 0.0, 0.0, 0.0, 0.0, 0.0, 0.0, 0.0, 0.0, 0.0, 0.0, 0.0, 0.0, 0.0, 0.0, 0.0, 0.0, 0.0, 0.0, 0.0, 0.0, 0.0, 0.0, 0.0, 0.0, 0.0, 0.0, 0.0, 0.0, 0.0, 0.0, 0.0, 0.0, 0.0, 0.0, 0.0, 0.0, 0.0, 0.0, 0.0, 0.0, 0.0, 0.0, 0.0, 0.0, 0.0, 0.0, 0.0, 0.0, 0.0, 0.0, 0.0, 0.0, 0.0, 0.0, 0.0, 0.0, 0.0, 0.0, 0.0, 0.0, 0.0, 0.0, 0.0, 0.0, 0.0, 0.0, 0.0, 0.0, 0.0, 0.0, 0.0, 0.0, 0.0, 0.0, 0.0, 0.0, 0.0, 0.0, 0.0, 0.0, 0.0, 0.0, 0.0, 0.0, 0.0, 0.0, 0.0, 0.0, 0.0, 0.0, 0.0, 0.0, 0.0, 0.0, 0.0, 0.0, 0.0, 0.0, 0.0, 0.0, 0.0, 0.0, 0.0, 0.0, 0.0, 0.0, 0.0, 0.0, 0.0, 0.0, 0.0, 0.0, 0.0, 0.0, 0.0, 0.0, 0.0, 0.0, 0.0, 0.0, 0.0, 0.0, 0.0, 0.0, 0.0, 0.0, 0.0, 0.0, 0.0, 0.0, 0.0, 0.0, 0.0, 0.0, 0.0, 0.0, 0.0, 0.0, 0.0, 0.0, 0.0, 0.0, 0.0, 0.0, 0.0, 0.0, 0.0, 0.0, 0.0, 0.0, 0.0, 0.0, 0.0, 0.0, 0.0, 0.0, 0.0, 0.0, 0.0, 0.0, 0.0, 0.0, 0.0, 0.0, 0.0, 0.0, 0.0, 0.0, 0.0, 0.0, 0.0, 0.0, 0.0, 0.0, 0.0, 0.0, 0.0, 0.0, 0.0, 0.0, 0.0, 0.0, 0.0, 0.0, 0.0, 0.0, 0.0, 0.0, 0.0, 0.0, 0.0, 0.0, 0.0, 0.0, 0.0, 0.0, 0.0, 0.0, 0.0, 0.0, 0.0, 0.0, 0.0, 0.0, 0.0, 0.0, 0.0, 0.0, 0.0, 0.0, 0.0, 0.0, 0.0, 0.0, 0.0, 0.0, 0.0, 0.0, 0.0, 0.0, 0.0, 0.0, 0.0, 0.0, 0.0, 0.0, 0.0, 0.0, 0.0, 0.0, 0.0, 0.0, 0.0, 0.0, 0.0, 0.0, 0.0, 0.0, 0.0, 0.0, 0.0, 0.0, 0.0, 0.0, 0.0, 0.0, 0.0, 0.0, 0.0, 0.0, 0.0, 0.0, 0.0, 0.0, 0.0, 0.0, 0.0, 0.0, 0.0, 0.0, 0.0, 0.0, 0.0, 0.0, 0.0, 0.0, 0.0, 0.0, 0.0, 0.0, 0.0, 0.0, 0.0, 0.0, 0.0, 0.0, 0.0, 0.0, 0.0, 0.0, 0.0, 0.0, 0.0, 0.0, 0.0, 0.0, 0.0, 0.0, 0.0, 0.0, 0.0, 0.0, 0.0, 0.0, 0.0, 0.0, 0.0, 0.0, 0.0, 0.0, 0.0, 0.0, 0.0, 0.0, 0.0, 0.0, 0.0, 0.0, 0.0, 0.0, 0.0, 0.0, 0.0, 0.0, 0.0, 0.0, 0.0, 0.0, 0.0, 0.0, 0.0, 0.0, 0.0, 0.0, 0.0, 0.0, 0.0, 0.0, 0.0, 0.0, 0.0, 0.0, 0.0, 0.0, 0.0, 0.0, 0.0, 0.0, 0.0, 0.0, 0.0, 0.0, 0.0, 0.0, 0.0, 0.0, 0.0, 0.0, 0.0, 0.0, 0.0, 0.0, 0.0, 0.0, 0.0, 0.0, 0.0, 0.0, 0.0, 0.0, 0.0, 0.0, 0.0, 0.0, 0.0, 0.0, 0.0, 0.0, 0.0, 0.0, 0.0, 0.0, 0.0, 0.0, 0.0, 0.0, 0.0, 0.0, 0.0, 0.0, 0.0, 0.0, 0.0, 0.0, 0.0, 0.0, 0.0, 0.0, 0.0, 0.0, 0.0, 0.0, 0.0, 0.0, 0.0, 0.0, 0.0, 0.0, 0.0, 0.0, 0.0, 0.0, 0.0, 0.0, 0.0, 0.0, 0.0, 0.0, 0.0, 0.0, 0.0, 0.0, 0.0, 0.0, 0.0, 0.0, 0.0, 0.0, 0.0, 0.0, 0.0, 0.0, 0.0, 0.0, 0.0, 0.0, 0.0, 0.0, 0.0, 0.0, 0.0, 0.0, 0.0, 0.0, 0.0, 0.0, 0.0, 0.0, 0.0, 0.0, 0.0, 0.0, 0.0, 0.0, 0.0, 0.0, 0.0, 0.0, 0.0, 0.0, 0.0, 0.0, 0.0, 0.0, 0.0, 0.0, 0.0, 0.0, 0.0, 0.0, 0.0, 0.0, 0.0, 0.0, 0.0, 0.0, 0.0, 0.0, 0.0, 0.0, 0.0, 0.0, 0.0, 0.0, 0.0, 0.0, 0.0, 0.0, 0.0, 0.0, 0.0, 0.0, 0.0, 0.0, 0.0, 0.0, 0.0, 0.0, 0.0, 0.0, 0.0, 0.0, 0.0, 0.0, 0.0, 0.0, 0.0, 0.0, 0.0, 0.0, 0.0, 0.0, 0.0, 0.0, 0.0, 0.0, 0.0, 0.0, 0.0, 0.0, 0.0, 0.0, 0.0, 0.0, 0.0, 0.0, 0.0, 0.0, 0.0, 0.0, 0.0, 0.0, 0.0, 0.0, 0.0, 0.0, 0.0, 0.0, 0.0, 0.0, 0.0, 0.0, 0.0, 0.0, 0.0, 0.0, 0.0, 0.0, 0.0, 0.0, 0.0, 0.0, 0.0, 0.0, 0.0, 0.0, 0.0, 0.0, 0.0, 0.0, 0.0, 0.0, 0.0, 0.0, 0.0, 0.0, 0.0, 0.0, 0.0, 0.0, 0.0, 0.0, 0.0, 0.0, 0.0, 0.0, 0.0, 0.0, 0.0, 0.0, 0.0, 0.0, 0.0, 0.0, 0.0, 0.0, 0.0, 0.0, 0.0, 0.0, 0.0, 0.0, 0.0, 0.0, 0.0, 0.0, 0.0, 0.0, 0.0, 0.0, 0.0, 0.0, 0.0, 0.0, 0.0, 0.0, 0.0, 0.0, 0.0, 0.0, 0.0, 0.0, 0.0, 0.0, 0.0, 0.0, 0.0, 0.0, 0.0, 0.0, 0.0, 0.0, 0.0, 0.0, 0.0, 0.0, 0.0, 0.0, 0.0, 0.0, 0.0, 0.0, 0.0, 0.0, 0.0, 0.0, 0.0, 0.0, 0.0, 0.0, 0.0, 0.0, 0.0, 0.0, 0.0, 0.0, 0.0, 0.0, 0.0, 0.0, 0.0, 0.0, 0.0, 0.0, 0.0, 0.0, 0.0, 0.0, 0.0, 0.0, 0.0, 0.0, 0.0, 0.0, 0.0, 0.0, 0.0, 0.0, 0.0, 0.0, 0.0, 0.0, 0.0, 0.0, 0.0, 0.0, 0.0, 0.0, 0.0, 0.0, 0.0, 0.0, 0.0, 0.0, 0.0, 0.0, 0.0, 0.0, 0.0, 0.0, 0.0, 0.0, 0.0, 0.0, 0.0, 0.0, 0.0, 0.0, 0.0, 0.0, 0.0, 0.0, 0.0, 0.0, 0.0, 0.0, 0.0, 0.0, 0.0, 0.0, 0.0, 0.0, 0.0, 0.0, 0.0, 0.0, 0.0, 0.0, 0.0, 0.0, 0.0, 0.0, 0.0, 0.0, 0.0, 0.0, 0.0, 0.0, 0.0, 0.0, 0.0, 0.0, 0.0, 0.0, 0.0, 0.0, 0.0, 0.0, 0.0, 0.0, 0.0, 0.0, 0.0, 0.0, 0.0, 0.0, 0.0, 0.0, 0.0, 0.0, 0.0, 0.0, 0.0, 0.0, 0.0, 0.0, 0.0, 0.0, 0.0, 0.0, 0.0, 0.0, 0.0, 0.0, 0.0, 0.0, 0.0, 0.0, 0.0, 0.0, 0.0, 0.0, 0.0, 0.0, 0.0, 0.0, 0.0, 0.0, 0.0, 0.0, 0.0, 0.0, 0.0, 0.0, 0.0, 0.0, 0.0, 0.0, 0.0, 0.0, 0.0, 0.0, 0.0, 0.0, 0.0, 0.0, 0.0, 0.0, 0.0, 0.0, 0.0, 0.0, 0.0, 0.0, 0.0, 0.0, 0.0, 0.0, 0.0, 0.0, 0.0, 0.0, 0.0, 0.0, 0.0, 0.0, 0.0, 0.0, 0.0, 0.0, 0.0, 0.0, 0.0, 0.0, 0.0, 0.0, 0.0, 0.0, 0.0, 0.0, 0.0, 0.0, 0.0, 0.0, 0.0, 0.0, 0.0, 0.0, 0.0, 0.0, 0.0, 0.0, 0.5227, 0.2756, 0.4773, 0.2756, 0.5, 0.3149, 0.5455, 0.2362, 0.5227, 0.2756, 0.5682, 0.2756, 0.1364, 0.3149, 0.09091, 0.3149, 0.1136, 0.3543, 0.1591, 0.3543, 0.1364, 0.3149, 0.1136, 0.3543, 1.0, 0.3149, 0.9545, 0.3149, 0.9773, 0.3543])
me_icosphere.materials.append(mat_meteror)
me_icosphere.use_remesh_preserve_volume = False
me_icosphere.use_remesh_preserve_attributes = False
me_icosphere.use_mirror_vertex_groups = False
me_icosphere.update()

# ---- objects
ob_icosphere = bpy.data.objects.new('Icosphere', me_icosphere)

# ---- transforms, parenting, visibility, modifiers, constraints
ob_icosphere.location = (0.0, 0.0, 0.0)
ob_icosphere.lineart.crease_threshold = 0.0

# ---- collection membership
col_collection.objects.link(ob_icosphere)

# ---- scene / render settings (as saved in the file)
scene.frame_start = 1; scene.frame_end = 250; scene.frame_set(1)
scene.render.engine = 'BLENDER_EEVEE_NEXT'
scene.cycles.use_denoising = False
scene.cycles.samples = 128
scene.cycles.sampling_pattern = 'TABULATED_SOBOL'
scene.cycles.use_adaptive_sampling = False
scene.cycles.use_light_tree = False
scene.view_settings.view_transform = 'Filmic'
bpy.context.view_layer.update()

# ---- added for rendering (the .blend has no active camera and no usable light): camera, sun
cam_auto = bpy.data.cameras.new('AutoCamera')
cam_auto.lens = 50.0
cam_auto.sensor_width = 36.0
cam_auto.clip_end = 1000.0
ob_auto_camera = bpy.data.objects.new('AutoCamera', cam_auto)
scene.collection.objects.link(ob_auto_camera)
ob_auto_camera.location = (3.47687, -4.13297, 2.75412)
ob_auto_camera.rotation_euler = (1.09748, -7.21219e-08, 0.694738)
scene.camera = ob_auto_camera
light_auto_sun = bpy.data.lights.new('AutoSun', 'SUN')
light_auto_sun.energy = 3.0
light_auto_sun.angle = 0.0523599
ob_auto_sun = bpy.data.objects.new('AutoSun', light_auto_sun)
scene.collection.objects.link(ob_auto_sun)
ob_auto_sun.rotation_euler = (0.872665, 0.174533, 0.523599)
bpy.context.view_layer.update()
